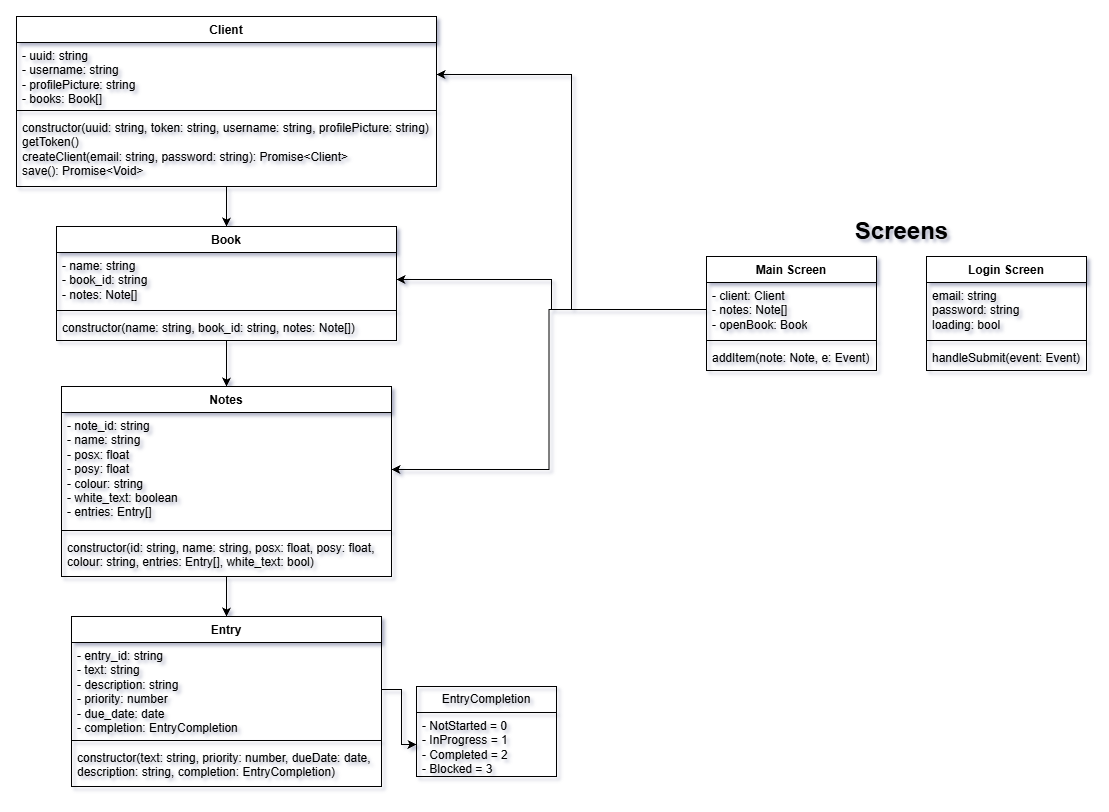

The diagram above was exported from draw.io. Its source (the exported page's mxGraphModel, read from the mxfile embedded in the PNG):
<mxGraphModel dx="1264" dy="914" grid="1" gridSize="10" guides="1" tooltips="1" connect="1" arrows="1" fold="1" page="0" pageScale="1" pageWidth="827" pageHeight="1169" math="0" shadow="0">
  <root>
    <mxCell id="0" />
    <mxCell id="1" parent="0" />
    <mxCell id="Nn0NaovZ7MY9c2u6pqxD-13" edge="1" parent="1" source="Nn0NaovZ7MY9c2u6pqxD-3" style="edgeStyle=orthogonalEdgeStyle;rounded=0;orthogonalLoop=1;jettySize=auto;html=1;entryX=0.5;entryY=0;entryDx=0;entryDy=0;" target="Nn0NaovZ7MY9c2u6pqxD-8">
      <mxGeometry relative="1" as="geometry" />
    </mxCell>
    <mxCell id="Nn0NaovZ7MY9c2u6pqxD-3" parent="1" style="swimlane;fontStyle=1;align=center;verticalAlign=top;childLayout=stackLayout;horizontal=1;startSize=26;horizontalStack=0;resizeParent=1;resizeParentMax=0;resizeLast=0;collapsible=1;marginBottom=0;whiteSpace=wrap;html=1;" value="Client" vertex="1">
      <mxGeometry height="170" width="420" x="580" y="270" as="geometry" />
    </mxCell>
    <mxCell id="Nn0NaovZ7MY9c2u6pqxD-4" parent="Nn0NaovZ7MY9c2u6pqxD-3" style="text;strokeColor=none;fillColor=none;align=left;verticalAlign=top;spacingLeft=4;spacingRight=4;overflow=hidden;rotatable=0;points=[[0,0.5],[1,0.5]];portConstraint=eastwest;whiteSpace=wrap;html=1;" value="- uuid: string&lt;div&gt;- username: string&lt;/div&gt;&lt;div&gt;- profilePicture: string&lt;/div&gt;&lt;div&gt;- books: Book[]&lt;/div&gt;" vertex="1">
      <mxGeometry height="64" width="420" y="26" as="geometry" />
    </mxCell>
    <mxCell id="Nn0NaovZ7MY9c2u6pqxD-5" parent="Nn0NaovZ7MY9c2u6pqxD-3" style="line;strokeWidth=1;fillColor=none;align=left;verticalAlign=middle;spacingTop=-1;spacingLeft=3;spacingRight=3;rotatable=0;labelPosition=right;points=[];portConstraint=eastwest;strokeColor=inherit;" value="" vertex="1">
      <mxGeometry height="8" width="420" y="90" as="geometry" />
    </mxCell>
    <mxCell id="Nn0NaovZ7MY9c2u6pqxD-6" parent="Nn0NaovZ7MY9c2u6pqxD-3" style="text;strokeColor=none;fillColor=none;align=left;verticalAlign=top;spacingLeft=4;spacingRight=4;overflow=hidden;rotatable=0;points=[[0,0.5],[1,0.5]];portConstraint=eastwest;whiteSpace=wrap;html=1;" value="&lt;div&gt;constructor(uuid: string, token: string, username: string, profilePicture: string)&lt;/div&gt;getToken()&lt;div&gt;createClient(email: string, password: string): Promise&amp;lt;Client&amp;gt;&lt;/div&gt;&lt;div&gt;save(): Promise&amp;lt;Void&amp;gt;&lt;/div&gt;" vertex="1">
      <mxGeometry height="72" width="420" y="98" as="geometry" />
    </mxCell>
    <mxCell id="Nn0NaovZ7MY9c2u6pqxD-19" edge="1" parent="1" source="Nn0NaovZ7MY9c2u6pqxD-8" style="edgeStyle=orthogonalEdgeStyle;rounded=0;orthogonalLoop=1;jettySize=auto;html=1;entryX=0.5;entryY=0;entryDx=0;entryDy=0;" target="Nn0NaovZ7MY9c2u6pqxD-15" value="">
      <mxGeometry relative="1" as="geometry" />
    </mxCell>
    <mxCell id="Nn0NaovZ7MY9c2u6pqxD-8" parent="1" style="swimlane;fontStyle=1;align=center;verticalAlign=top;childLayout=stackLayout;horizontal=1;startSize=26;horizontalStack=0;resizeParent=1;resizeParentMax=0;resizeLast=0;collapsible=1;marginBottom=0;whiteSpace=wrap;html=1;" value="Book" vertex="1">
      <mxGeometry height="114" width="340" x="620" y="480" as="geometry" />
    </mxCell>
    <mxCell id="Nn0NaovZ7MY9c2u6pqxD-9" parent="Nn0NaovZ7MY9c2u6pqxD-8" style="text;strokeColor=none;fillColor=none;align=left;verticalAlign=top;spacingLeft=4;spacingRight=4;overflow=hidden;rotatable=0;points=[[0,0.5],[1,0.5]];portConstraint=eastwest;whiteSpace=wrap;html=1;" value="- name: string&lt;div&gt;- book_id: string&lt;/div&gt;&lt;div&gt;- notes: Note[]&lt;/div&gt;" vertex="1">
      <mxGeometry height="54" width="340" y="26" as="geometry" />
    </mxCell>
    <mxCell id="Nn0NaovZ7MY9c2u6pqxD-10" parent="Nn0NaovZ7MY9c2u6pqxD-8" style="line;strokeWidth=1;fillColor=none;align=left;verticalAlign=middle;spacingTop=-1;spacingLeft=3;spacingRight=3;rotatable=0;labelPosition=right;points=[];portConstraint=eastwest;strokeColor=inherit;" value="" vertex="1">
      <mxGeometry height="8" width="340" y="80" as="geometry" />
    </mxCell>
    <mxCell id="Nn0NaovZ7MY9c2u6pqxD-11" parent="Nn0NaovZ7MY9c2u6pqxD-8" style="text;strokeColor=none;fillColor=none;align=left;verticalAlign=top;spacingLeft=4;spacingRight=4;overflow=hidden;rotatable=0;points=[[0,0.5],[1,0.5]];portConstraint=eastwest;whiteSpace=wrap;html=1;" value="constructor(name: string, book_id: string, notes: Note[])" vertex="1">
      <mxGeometry height="26" width="340" y="88" as="geometry" />
    </mxCell>
    <mxCell id="Nn0NaovZ7MY9c2u6pqxD-24" edge="1" parent="1" source="Nn0NaovZ7MY9c2u6pqxD-15" style="edgeStyle=orthogonalEdgeStyle;rounded=0;orthogonalLoop=1;jettySize=auto;html=1;entryX=0.5;entryY=0;entryDx=0;entryDy=0;" target="Nn0NaovZ7MY9c2u6pqxD-20">
      <mxGeometry relative="1" as="geometry" />
    </mxCell>
    <mxCell id="Nn0NaovZ7MY9c2u6pqxD-15" parent="1" style="swimlane;fontStyle=1;align=center;verticalAlign=top;childLayout=stackLayout;horizontal=1;startSize=26;horizontalStack=0;resizeParent=1;resizeParentMax=0;resizeLast=0;collapsible=1;marginBottom=0;whiteSpace=wrap;html=1;" value="Notes" vertex="1">
      <mxGeometry height="190" width="330" x="625" y="640" as="geometry" />
    </mxCell>
    <mxCell id="Nn0NaovZ7MY9c2u6pqxD-16" parent="Nn0NaovZ7MY9c2u6pqxD-15" style="text;strokeColor=none;fillColor=none;align=left;verticalAlign=top;spacingLeft=4;spacingRight=4;overflow=hidden;rotatable=0;points=[[0,0.5],[1,0.5]];portConstraint=eastwest;whiteSpace=wrap;html=1;" value="- note_id: string&lt;div&gt;- name: string&lt;/div&gt;&lt;div&gt;- posx: float&lt;/div&gt;&lt;div&gt;- posy: float&lt;/div&gt;&lt;div&gt;- colour: string&lt;/div&gt;&lt;div&gt;- white_text: boolean&lt;/div&gt;&lt;div&gt;- entries: Entry[]&lt;/div&gt;" vertex="1">
      <mxGeometry height="114" width="330" y="26" as="geometry" />
    </mxCell>
    <mxCell id="Nn0NaovZ7MY9c2u6pqxD-17" parent="Nn0NaovZ7MY9c2u6pqxD-15" style="line;strokeWidth=1;fillColor=none;align=left;verticalAlign=middle;spacingTop=-1;spacingLeft=3;spacingRight=3;rotatable=0;labelPosition=right;points=[];portConstraint=eastwest;strokeColor=inherit;" value="" vertex="1">
      <mxGeometry height="8" width="330" y="140" as="geometry" />
    </mxCell>
    <mxCell id="Nn0NaovZ7MY9c2u6pqxD-18" parent="Nn0NaovZ7MY9c2u6pqxD-15" style="text;strokeColor=none;fillColor=none;align=left;verticalAlign=top;spacingLeft=4;spacingRight=4;overflow=hidden;rotatable=0;points=[[0,0.5],[1,0.5]];portConstraint=eastwest;whiteSpace=wrap;html=1;" value="constructor(id: string, name: string, posx: float, posy: float, colour: string, entries: Entry[], white_text: bool)" vertex="1">
      <mxGeometry height="42" width="330" y="148" as="geometry" />
    </mxCell>
    <mxCell id="Nn0NaovZ7MY9c2u6pqxD-20" parent="1" style="swimlane;fontStyle=1;align=center;verticalAlign=top;childLayout=stackLayout;horizontal=1;startSize=26;horizontalStack=0;resizeParent=1;resizeParentMax=0;resizeLast=0;collapsible=1;marginBottom=0;whiteSpace=wrap;html=1;" value="Entry" vertex="1">
      <mxGeometry height="170" width="310" x="635" y="870" as="geometry" />
    </mxCell>
    <mxCell id="Nn0NaovZ7MY9c2u6pqxD-21" parent="Nn0NaovZ7MY9c2u6pqxD-20" style="text;strokeColor=none;fillColor=none;align=left;verticalAlign=top;spacingLeft=4;spacingRight=4;overflow=hidden;rotatable=0;points=[[0,0.5],[1,0.5]];portConstraint=eastwest;whiteSpace=wrap;html=1;" value="- entry_id: string&lt;div&gt;- text: string&lt;/div&gt;&lt;div&gt;- description: string&lt;/div&gt;&lt;div&gt;- priority: number&lt;/div&gt;&lt;div&gt;- due_date: date&lt;/div&gt;&lt;div&gt;- completion: EntryCompletion&amp;nbsp;&lt;/div&gt;" vertex="1">
      <mxGeometry height="94" width="310" y="26" as="geometry" />
    </mxCell>
    <mxCell id="Nn0NaovZ7MY9c2u6pqxD-22" parent="Nn0NaovZ7MY9c2u6pqxD-20" style="line;strokeWidth=1;fillColor=none;align=left;verticalAlign=middle;spacingTop=-1;spacingLeft=3;spacingRight=3;rotatable=0;labelPosition=right;points=[];portConstraint=eastwest;strokeColor=inherit;" value="" vertex="1">
      <mxGeometry height="8" width="310" y="120" as="geometry" />
    </mxCell>
    <mxCell id="Nn0NaovZ7MY9c2u6pqxD-23" parent="Nn0NaovZ7MY9c2u6pqxD-20" style="text;strokeColor=none;fillColor=none;align=left;verticalAlign=top;spacingLeft=4;spacingRight=4;overflow=hidden;rotatable=0;points=[[0,0.5],[1,0.5]];portConstraint=eastwest;whiteSpace=wrap;html=1;" value="constructor(text: string, priority: number, dueDate: date, description: string, completion: EntryCompletion)" vertex="1">
      <mxGeometry height="42" width="310" y="128" as="geometry" />
    </mxCell>
    <mxCell id="Nn0NaovZ7MY9c2u6pqxD-30" parent="1" style="swimlane;fontStyle=0;childLayout=stackLayout;horizontal=1;startSize=26;fillColor=none;horizontalStack=0;resizeParent=1;resizeParentMax=0;resizeLast=0;collapsible=1;marginBottom=0;whiteSpace=wrap;html=1;" value="EntryCompletion" vertex="1">
      <mxGeometry height="90" width="140" x="980" y="940" as="geometry" />
    </mxCell>
    <mxCell id="Nn0NaovZ7MY9c2u6pqxD-31" parent="Nn0NaovZ7MY9c2u6pqxD-30" style="text;strokeColor=none;fillColor=none;align=left;verticalAlign=top;spacingLeft=4;spacingRight=4;overflow=hidden;rotatable=0;points=[[0,0.5],[1,0.5]];portConstraint=eastwest;whiteSpace=wrap;html=1;" value="- NotStarted = 0&lt;div&gt;- InProgress = 1&lt;/div&gt;&lt;div&gt;- Completed = 2&lt;/div&gt;&lt;div&gt;- Blocked = 3&lt;/div&gt;" vertex="1">
      <mxGeometry height="64" width="140" y="26" as="geometry" />
    </mxCell>
    <mxCell id="Nn0NaovZ7MY9c2u6pqxD-34" edge="1" parent="1" source="Nn0NaovZ7MY9c2u6pqxD-21" style="edgeStyle=orthogonalEdgeStyle;rounded=0;orthogonalLoop=1;jettySize=auto;html=1;entryX=0;entryY=0.5;entryDx=0;entryDy=0;" target="Nn0NaovZ7MY9c2u6pqxD-31">
      <mxGeometry relative="1" as="geometry" />
    </mxCell>
    <mxCell id="Nn0NaovZ7MY9c2u6pqxD-35" parent="1" style="swimlane;fontStyle=1;align=center;verticalAlign=top;childLayout=stackLayout;horizontal=1;startSize=26;horizontalStack=0;resizeParent=1;resizeParentMax=0;resizeLast=0;collapsible=1;marginBottom=0;whiteSpace=wrap;html=1;" value="Main Screen" vertex="1">
      <mxGeometry height="114" width="170" x="1270" y="510" as="geometry" />
    </mxCell>
    <mxCell id="Nn0NaovZ7MY9c2u6pqxD-36" parent="Nn0NaovZ7MY9c2u6pqxD-35" style="text;strokeColor=none;fillColor=none;align=left;verticalAlign=top;spacingLeft=4;spacingRight=4;overflow=hidden;rotatable=0;points=[[0,0.5],[1,0.5]];portConstraint=eastwest;whiteSpace=wrap;html=1;" value="- client: Client&lt;div&gt;- notes: Note[]&lt;/div&gt;&lt;div&gt;- openBook: Book&lt;/div&gt;" vertex="1">
      <mxGeometry height="54" width="170" y="26" as="geometry" />
    </mxCell>
    <mxCell id="Nn0NaovZ7MY9c2u6pqxD-37" parent="Nn0NaovZ7MY9c2u6pqxD-35" style="line;strokeWidth=1;fillColor=none;align=left;verticalAlign=middle;spacingTop=-1;spacingLeft=3;spacingRight=3;rotatable=0;labelPosition=right;points=[];portConstraint=eastwest;strokeColor=inherit;" value="" vertex="1">
      <mxGeometry height="8" width="170" y="80" as="geometry" />
    </mxCell>
    <mxCell id="Nn0NaovZ7MY9c2u6pqxD-38" parent="Nn0NaovZ7MY9c2u6pqxD-35" style="text;strokeColor=none;fillColor=none;align=left;verticalAlign=top;spacingLeft=4;spacingRight=4;overflow=hidden;rotatable=0;points=[[0,0.5],[1,0.5]];portConstraint=eastwest;whiteSpace=wrap;html=1;" value="addItem(note: Note, e: Event)" vertex="1">
      <mxGeometry height="26" width="170" y="88" as="geometry" />
    </mxCell>
    <mxCell id="Nn0NaovZ7MY9c2u6pqxD-39" parent="1" style="swimlane;fontStyle=1;align=center;verticalAlign=top;childLayout=stackLayout;horizontal=1;startSize=26;horizontalStack=0;resizeParent=1;resizeParentMax=0;resizeLast=0;collapsible=1;marginBottom=0;whiteSpace=wrap;html=1;" value="Login Screen" vertex="1">
      <mxGeometry height="114" width="160" x="1490" y="510" as="geometry" />
    </mxCell>
    <mxCell id="Nn0NaovZ7MY9c2u6pqxD-40" parent="Nn0NaovZ7MY9c2u6pqxD-39" style="text;strokeColor=none;fillColor=none;align=left;verticalAlign=top;spacingLeft=4;spacingRight=4;overflow=hidden;rotatable=0;points=[[0,0.5],[1,0.5]];portConstraint=eastwest;whiteSpace=wrap;html=1;" value="email: string&lt;div&gt;password: string&lt;/div&gt;&lt;div&gt;loading: bool&lt;/div&gt;" vertex="1">
      <mxGeometry height="54" width="160" y="26" as="geometry" />
    </mxCell>
    <mxCell id="Nn0NaovZ7MY9c2u6pqxD-41" parent="Nn0NaovZ7MY9c2u6pqxD-39" style="line;strokeWidth=1;fillColor=none;align=left;verticalAlign=middle;spacingTop=-1;spacingLeft=3;spacingRight=3;rotatable=0;labelPosition=right;points=[];portConstraint=eastwest;strokeColor=inherit;" value="" vertex="1">
      <mxGeometry height="8" width="160" y="80" as="geometry" />
    </mxCell>
    <mxCell id="Nn0NaovZ7MY9c2u6pqxD-42" parent="Nn0NaovZ7MY9c2u6pqxD-39" style="text;strokeColor=none;fillColor=none;align=left;verticalAlign=top;spacingLeft=4;spacingRight=4;overflow=hidden;rotatable=0;points=[[0,0.5],[1,0.5]];portConstraint=eastwest;whiteSpace=wrap;html=1;" value="handleSubmit(event: Event)" vertex="1">
      <mxGeometry height="26" width="160" y="88" as="geometry" />
    </mxCell>
    <mxCell id="Nn0NaovZ7MY9c2u6pqxD-43" edge="1" parent="1" source="Nn0NaovZ7MY9c2u6pqxD-36" style="edgeStyle=orthogonalEdgeStyle;rounded=0;orthogonalLoop=1;jettySize=auto;html=1;" target="Nn0NaovZ7MY9c2u6pqxD-4">
      <mxGeometry relative="1" as="geometry" />
    </mxCell>
    <mxCell id="Nn0NaovZ7MY9c2u6pqxD-44" edge="1" parent="1" source="Nn0NaovZ7MY9c2u6pqxD-36" style="edgeStyle=orthogonalEdgeStyle;rounded=0;orthogonalLoop=1;jettySize=auto;html=1;" target="Nn0NaovZ7MY9c2u6pqxD-9">
      <mxGeometry relative="1" as="geometry" />
    </mxCell>
    <mxCell id="Nn0NaovZ7MY9c2u6pqxD-45" edge="1" parent="1" source="Nn0NaovZ7MY9c2u6pqxD-36" style="edgeStyle=orthogonalEdgeStyle;rounded=0;orthogonalLoop=1;jettySize=auto;html=1;entryX=1;entryY=0.5;entryDx=0;entryDy=0;" target="Nn0NaovZ7MY9c2u6pqxD-16">
      <mxGeometry relative="1" as="geometry" />
    </mxCell>
    <mxCell id="Nn0NaovZ7MY9c2u6pqxD-46" parent="1" style="text;align=center;fontStyle=1;verticalAlign=middle;spacingLeft=3;spacingRight=3;strokeColor=none;rotatable=0;points=[[0,0.5],[1,0.5]];portConstraint=eastwest;html=1;" value="&lt;font style=&quot;font-size: 24px;&quot;&gt;Screens&lt;/font&gt;" vertex="1">
      <mxGeometry height="30" width="190" x="1370" y="470" as="geometry" />
    </mxCell>
  </root>
</mxGraphModel>